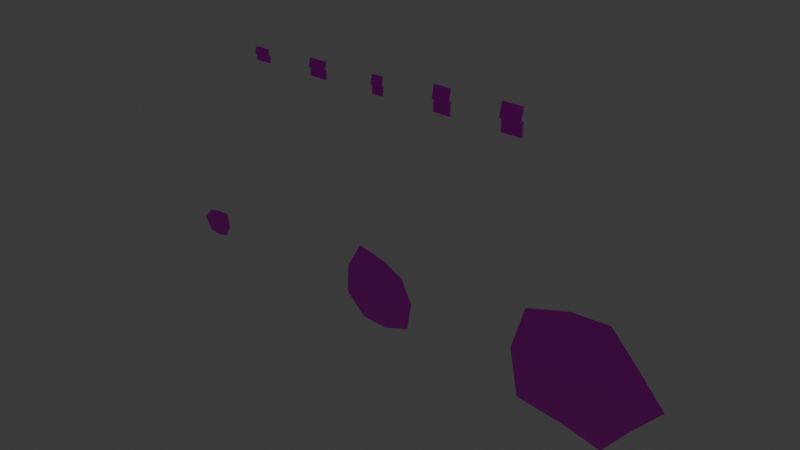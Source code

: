# Source: ENV_WallDamageKit_v002.blend  (saved by Blender 5.1.30; exported with 4.5.12 LTS)
import bpy
from mathutils import Matrix  # noqa: F401  (used for matrix-valued properties, if any)

bpy.ops.wm.read_factory_settings(use_empty=True)
scene = bpy.context.scene
scene.name = 'Scene'

# ---- collections
col_collection = bpy.data.collections.new('Collection'); scene.collection.children.link(col_collection)

# ---- images (referenced by path relative to the original .blend; pixels are not part of the script)
import os
ASSET_DIR = os.environ.get("B2B_ASSET_DIR", "")  # directory of the original .blend (textures are referenced by path, not embedded)
HERE = os.path.dirname(os.path.abspath(__file__))  # packed textures are extracted next to this script under _unpacked/

def load_image(name, relpath, width, height, colorspace="sRGB"):
    """Load a texture the original file referenced (path relative to the .blend, or extracted next to this script)."""
    p = next((c for c in (os.path.join(HERE, relpath), os.path.join(ASSET_DIR, relpath)) if relpath and os.path.exists(c)), "")
    if p:
        img = bpy.data.images.load(p, check_existing=True)
        img.name = name
    else:  # same state as the original file: an image datablock whose file is absent (Cycles renders it pink)
        img = bpy.data.images.new(name, width, height)
        img.source = "FILE"
        img.filepath = "//" + (relpath or name)
    img.colorspace_settings.name = colorspace
    return img
img_tex_mat_wallpaper_floralaged_bc_png = load_image('TEX_MAT_Wallpaper_FloralAged_BC.png', 'TEX_MAT_Wallpaper_FloralAged_BC.png', 1024, 1024, 'sRGB')
img_tex_mat_wallpaper_floralaged_n_png = load_image('TEX_MAT_Wallpaper_FloralAged_N.png', 'TEX_MAT_Wallpaper_FloralAged_N.png', 1024, 1024, 'Non-Color')
img_tex_mat_wallpaper_floralaged_mask_png = load_image('TEX_MAT_Wallpaper_FloralAged_Mask.png', 'TEX_MAT_Wallpaper_FloralAged_Mask.png', 1024, 1024, 'Non-Color')

# ---- materials (node trees are filled in below, after node groups)
mat_mat_wallpaper_damage = bpy.data.materials.new('MAT_Wallpaper_Damage')
mat_mat_wallpaper_damage.diffuse_color = (0.45, 0.4, 0.33, 1.0)

# ---- material node trees
mat_mat_wallpaper_damage.use_nodes = True; mat_mat_wallpaper_damage.node_tree.nodes.clear()
_N = mat_mat_wallpaper_damage.node_tree.nodes; _L = mat_mat_wallpaper_damage.node_tree.links
n0 = _N.new('ShaderNodeOutputMaterial'); n0.name = 'Material Output'; n0.location = (0, 0)
n1 = _N.new('ShaderNodeBsdfPrincipled'); n1.name = 'Principled BSDF'; n1.location = (0, 0)
n2 = _N.new('ShaderNodeTexImage'); n2.name = 'Image Texture'; n2.location = (0, 0)
n2.image = img_tex_mat_wallpaper_floralaged_bc_png
n3 = _N.new('ShaderNodeTexImage'); n3.name = 'Image Texture.001'; n3.location = (0, 0)
n3.image = img_tex_mat_wallpaper_floralaged_n_png
n4 = _N.new('ShaderNodeNormalMap'); n4.name = 'Normal Map'; n4.location = (0, 0)
n5 = _N.new('ShaderNodeTexImage'); n5.name = 'Image Texture.002'; n5.location = (0, 0)
n5.image = img_tex_mat_wallpaper_floralaged_mask_png
n6 = _N.new('ShaderNodeSeparateColor'); n6.name = 'Separate Color'; n6.location = (0, 0)
n7 = _N.new('ShaderNodeMath'); n7.name = 'Math'; n7.location = (0, 0)
n7.operation = 'SUBTRACT'
n7.inputs[0].default_value = 1.0
_L.new(n2.outputs[0], n1.inputs[0])
_L.new(n3.outputs[0], n4.inputs[1])
_L.new(n4.outputs[0], n1.inputs[5])
_L.new(n5.outputs[0], n6.inputs[0])
_L.new(n6.outputs[0], n1.inputs[1])
_L.new(n5.outputs[1], n7.inputs[1])
_L.new(n7.outputs[0], n1.inputs[2])
_L.new(n1.outputs[0], n0.inputs[0])
n0.is_active_output = True

# ---- world
world_world = bpy.data.worlds.new('World'); scene.world = world_world
world_world.use_nodes = True; world_world.node_tree.nodes.clear()
_N = world_world.node_tree.nodes; _L = world_world.node_tree.links
n0 = _N.new('ShaderNodeOutputWorld'); n0.name = 'World Output'; n0.location = (200, 100)
n1 = _N.new('ShaderNodeBackground'); n1.name = 'Background'; n1.location = (-200, 100)
n1.inputs[0].default_value = (0.05088, 0.05088, 0.05088, 1.0)
_L.new(n1.outputs[0], n0.inputs[0])
n0.is_active_output = True
world_world.color = (0.05088, 0.05088, 0.05088)
world_world.sun_shadow_jitter_overblur = 0.0

# ---- meshes
me_peel_mesh = bpy.data.meshes.new('peel_mesh')
me_peel_mesh.from_pydata([(0.06079, 0.0, 0.0), (0.05077, 0.0, 0.05077), (3.036e-18, 0.0, 0.04959), (-0.03971, 0.0, 0.03971), (-0.074, 0.0, 9.062e-18), (-0.0468, 0.0, -0.0468), (-9.574e-18, 0.0, -0.05212), (0.04094, 0.0, -0.04094)], [], [(0, 1, 2, 3, 4, 5, 6, 7)])
_uv = me_peel_mesh.uv_layers.new(name='UVMap')
_uv.uv.foreach_set('vector', [0.5674, 0.5007, 0.5574, 0.5514, 0.5066, 0.5503, 0.4669, 0.5404, 0.4326, 0.5007, 0.4598, 0.4539, 0.5066, 0.4486, 0.5475, 0.4597])
me_peel_mesh.materials.append(mat_mat_wallpaper_damage)
me_peel_mesh.update()
me_peel_mesh_001 = bpy.data.meshes.new('peel_mesh.001')
me_peel_mesh_001.from_pydata([(0.1371, 0.0, 0.0), (0.09796, 0.0, 0.0822), (0.02152, 0.0, 0.122), (-0.08486, 0.0, 0.147), (-0.1402, 0.0, 0.05101), (-0.1466, 0.0, -0.05336), (-0.07381, 0.0, -0.1278), (0.02383, 0.0, -0.1352), (0.1215, 0.0, -0.1019)], [], [(0, 1, 2, 3, 4, 5, 6, 7, 8)])
_uv = me_peel_mesh_001.uv_layers.new(name='UVMap')
_uv.uv.foreach_set('vector', [0.6418, 0.4941, 0.6027, 0.5763, 0.5263, 0.6161, 0.4199, 0.6411, 0.3646, 0.5451, 0.3582, 0.4407, 0.4309, 0.3662, 0.5286, 0.3589, 0.6262, 0.3922])
me_peel_mesh_001.materials.append(mat_mat_wallpaper_damage)
me_peel_mesh_001.update()
me_peel_mesh_002 = bpy.data.meshes.new('peel_mesh.002')
me_peel_mesh_002.from_pydata([(0.2621, 0.0, 0.0), (0.1599, 0.0, 0.1162), (0.06918, 0.0, 0.2129), (-0.0675, 0.0, 0.2077), (-0.2203, 0.0, 0.1601), (-0.2661, 0.0, 3.258e-17), (-0.2335, 0.0, -0.1697), (-0.06308, 0.0, -0.1941), (0.07395, 0.0, -0.2276), (0.1603, 0.0, -0.1165)], [], [(0, 1, 2, 3, 4, 5, 6, 7, 8, 9)])
_uv = me_peel_mesh_002.uv_layers.new(name='UVMap')
_uv.uv.foreach_set('vector', [0.7641, 0.5073, 0.6618, 0.6235, 0.5711, 0.7203, 0.4345, 0.7151, 0.2816, 0.6674, 0.2359, 0.5073, 0.2684, 0.3377, 0.4389, 0.3132, 0.5759, 0.2797, 0.6622, 0.3909])
me_peel_mesh_002.materials.append(mat_mat_wallpaper_damage)
me_peel_mesh_002.update()
me_cube = bpy.data.meshes.new('Cube')
me_cube.from_pydata([(-0.0281, -0.003953, 0.0), (-0.0281, -0.003953, 0.02453), (-0.0281, 0.003953, 0.0), (-0.0281, 0.003953, 0.02453), (0.0281, -0.003953, 0.0), (0.0281, -0.003953, 0.02453), (0.0281, 0.003953, 0.0), (0.0281, 0.003953, 0.02453), (-0.0281, -0.01212, 0.02381), (-0.0281, -0.008339, 0.04804), (-0.0281, -0.00431, 0.02259), (-0.0281, -0.0005283, 0.04682), (0.0281, -0.01212, 0.02381), (0.0281, -0.008339, 0.04804), (0.0281, -0.00431, 0.02259), (0.0281, -0.0005283, 0.04682)], [], [(0, 1, 3, 2), (2, 3, 7, 6), (6, 7, 5, 4), (4, 5, 1, 0), (2, 6, 4, 0), (7, 3, 1, 5), (8, 9, 11, 10), (10, 11, 15, 14), (14, 15, 13, 12), (12, 13, 9, 8), (10, 14, 12, 8), (15, 11, 9, 13)])
_uv = me_cube.uv_layers.new(name='UVMap')
_uv.uv.foreach_set('vector', [0.5001, 0.476, 0.5001, 0.5005, 0.508, 0.5005, 0.508, 0.476, 0.4719, 0.476, 0.4719, 0.5005, 0.5281, 0.5005, 0.5281, 0.476, 0.508, 0.476, 0.508, 0.5005, 0.5001, 0.5005, 0.5001, 0.476, 0.5281, 0.476, 0.5281, 0.5005, 0.4719, 0.5005, 0.4719, 0.476, 0.4719, 0.508, 0.5281, 0.508, 0.5281, 0.5001, 0.4719, 0.5001, 0.5281, 0.508, 0.4719, 0.508, 0.4719, 0.5001, 0.5281, 0.5001, 0.492, 0.4998, 0.4957, 0.524, 0.5036, 0.5228, 0.4998, 0.4986, 0.4719, 0.4986, 0.4719, 0.5228, 0.5281, 0.5228, 0.5281, 0.4986, 0.4998, 0.4986, 0.5036, 0.5228, 0.4957, 0.524, 0.492, 0.4998, 0.5281, 0.4998, 0.5281, 0.524, 0.4719, 0.524, 0.4719, 0.4998, 0.4719, 0.4998, 0.5281, 0.4998, 0.5281, 0.492, 0.4719, 0.492, 0.5281, 0.5036, 0.4719, 0.5036, 0.4719, 0.4957, 0.5281, 0.4957])
me_cube.materials.append(mat_mat_wallpaper_damage)
me_cube.update()
me_cube_002 = bpy.data.meshes.new('Cube.002')
me_cube_002.from_pydata([(-0.0334, -0.002174, 0.0), (-0.0334, -0.002174, 0.03097), (-0.0334, 0.002174, 0.0), (-0.0334, 0.002174, 0.03097), (0.0334, -0.002174, 0.0), (0.0334, -0.002174, 0.03097), (0.0334, 0.002174, 0.0), (0.0334, 0.002174, 0.03097), (-0.0334, -0.009357, 0.03011), (-0.0334, -0.001817, 0.06015), (-0.0334, -0.005139, 0.02905), (-0.0334, 0.0024, 0.05909), (0.0334, -0.009357, 0.03011), (0.0334, -0.001817, 0.06015), (0.0334, -0.005139, 0.02905), (0.0334, 0.0024, 0.05909)], [], [(0, 1, 3, 2), (2, 3, 7, 6), (6, 7, 5, 4), (4, 5, 1, 0), (2, 6, 4, 0), (7, 3, 1, 5), (8, 9, 11, 10), (10, 11, 15, 14), (14, 15, 13, 12), (12, 13, 9, 8), (10, 14, 12, 8), (15, 11, 9, 13)])
_uv = me_cube_002.uv_layers.new(name='UVMap')
_uv.uv.foreach_set('vector', [0.5013, 0.4699, 0.5013, 0.5009, 0.5057, 0.5009, 0.5057, 0.4699, 0.4666, 0.4699, 0.4666, 0.5009, 0.5334, 0.5009, 0.5334, 0.4699, 0.5057, 0.4699, 0.5057, 0.5009, 0.5013, 0.5009, 0.5013, 0.4699, 0.5334, 0.4699, 0.5334, 0.5009, 0.4666, 0.5009, 0.4666, 0.4699, 0.4666, 0.5057, 0.5334, 0.5057, 0.5334, 0.5013, 0.4666, 0.5013, 0.5334, 0.5057, 0.4666, 0.5057, 0.4666, 0.5013, 0.5334, 0.5013, 0.4941, 0.5, 0.5017, 0.5301, 0.5059, 0.529, 0.4983, 0.499, 0.4666, 0.499, 0.4666, 0.529, 0.5334, 0.529, 0.5334, 0.499, 0.4983, 0.499, 0.5059, 0.529, 0.5017, 0.5301, 0.4941, 0.5, 0.5334, 0.5, 0.5334, 0.5301, 0.4666, 0.5301, 0.4666, 0.5, 0.4666, 0.4983, 0.5334, 0.4983, 0.5334, 0.4941, 0.4666, 0.4941, 0.5334, 0.5059, 0.4666, 0.5059, 0.4666, 0.5017, 0.5334, 0.5017])
me_cube_002.materials.append(mat_mat_wallpaper_damage)
me_cube_002.update()
me_cube_004 = bpy.data.meshes.new('Cube.004')
me_cube_004.from_pydata([(-0.02094, -0.00221, 0.0), (-0.02094, -0.00221, 0.03301), (-0.02094, 0.00221, 0.0), (-0.02094, 0.00221, 0.03301), (0.02094, -0.00221, 0.0), (0.02094, -0.00221, 0.03301), (0.02094, 0.00221, 0.0), (0.02094, 0.00221, 0.03301), (-0.02094, -0.008324, 0.03159), (-0.02094, -0.00311, 0.06418), (-0.02094, -0.003961, 0.03089), (-0.02094, 0.001254, 0.06348), (0.02094, -0.008324, 0.03159), (0.02094, -0.00311, 0.06418), (0.02094, -0.003961, 0.03089), (0.02094, 0.001254, 0.06348)], [], [(0, 1, 3, 2), (2, 3, 7, 6), (6, 7, 5, 4), (4, 5, 1, 0), (2, 6, 4, 0), (7, 3, 1, 5), (8, 9, 11, 10), (10, 11, 15, 14), (14, 15, 13, 12), (12, 13, 9, 8), (10, 14, 12, 8), (15, 11, 9, 13)])
_uv = me_cube_004.uv_layers.new(name='UVMap')
_uv.uv.foreach_set('vector', [0.5008, 0.4679, 0.5008, 0.5009, 0.5053, 0.5009, 0.5053, 0.4679, 0.4791, 0.4679, 0.4791, 0.5009, 0.5209, 0.5009, 0.5209, 0.4679, 0.5053, 0.4679, 0.5053, 0.5009, 0.5008, 0.5009, 0.5008, 0.4679, 0.5209, 0.4679, 0.5209, 0.5009, 0.4791, 0.5009, 0.4791, 0.4679, 0.4791, 0.5053, 0.5209, 0.5053, 0.5209, 0.5008, 0.4791, 0.5008, 0.5209, 0.5053, 0.4791, 0.5053, 0.4791, 0.5008, 0.5209, 0.5008, 0.4947, 0.4995, 0.4999, 0.5321, 0.5043, 0.5314, 0.4991, 0.4988, 0.4791, 0.4988, 0.4791, 0.5314, 0.5209, 0.5314, 0.5209, 0.4988, 0.4991, 0.4988, 0.5043, 0.5314, 0.4999, 0.5321, 0.4947, 0.4995, 0.5209, 0.4995, 0.5209, 0.5321, 0.4791, 0.5321, 0.4791, 0.4995, 0.4791, 0.4991, 0.5209, 0.4991, 0.5209, 0.4947, 0.4791, 0.4947, 0.5209, 0.5043, 0.4791, 0.5043, 0.4791, 0.4999, 0.5209, 0.4999])
me_cube_004.materials.append(mat_mat_wallpaper_damage)
me_cube_004.update()
me_cube_006 = bpy.data.meshes.new('Cube.006')
me_cube_006.from_pydata([(-0.03061, -0.002371, 0.0), (-0.03061, -0.002371, 0.04481), (-0.03061, 0.002371, 0.0), (-0.03061, 0.002371, 0.04481), (0.03061, -0.002371, 0.0), (0.03061, -0.002371, 0.04481), (0.03061, 0.002371, 0.0), (0.03061, 0.002371, 0.04481), (-0.03061, -0.01028, 0.04294), (-0.03061, -0.001973, 0.08697), (-0.03061, -0.005615, 0.04207), (-0.03061, 0.002687, 0.0861), (0.03061, -0.01028, 0.04294), (0.03061, -0.001973, 0.08697), (0.03061, -0.005615, 0.04207), (0.03061, 0.002687, 0.0861)], [], [(0, 1, 3, 2), (2, 3, 7, 6), (6, 7, 5, 4), (4, 5, 1, 0), (2, 6, 4, 0), (7, 3, 1, 5), (8, 9, 11, 10), (10, 11, 15, 14), (14, 15, 13, 12), (12, 13, 9, 8), (10, 14, 12, 8), (15, 11, 9, 13)])
_uv = me_cube_006.uv_layers.new(name='UVMap')
_uv.uv.foreach_set('vector', [0.5014, 0.4565, 0.5014, 0.5013, 0.5062, 0.5013, 0.5062, 0.4565, 0.4694, 0.4565, 0.4694, 0.5013, 0.5306, 0.5013, 0.5306, 0.4565, 0.5062, 0.4565, 0.5062, 0.5013, 0.5014, 0.5013, 0.5014, 0.4565, 0.5306, 0.4565, 0.5306, 0.5013, 0.4694, 0.5013, 0.4694, 0.4565, 0.4694, 0.5062, 0.5306, 0.5062, 0.5306, 0.5014, 0.4694, 0.5014, 0.5306, 0.5062, 0.4694, 0.5062, 0.4694, 0.5014, 0.5306, 0.5014, 0.4935, 0.4995, 0.5018, 0.5435, 0.5065, 0.5426, 0.4982, 0.4986, 0.4694, 0.4986, 0.4694, 0.5426, 0.5306, 0.5426, 0.5306, 0.4986, 0.4982, 0.4986, 0.5065, 0.5426, 0.5018, 0.5435, 0.4935, 0.4995, 0.5306, 0.4995, 0.5306, 0.5435, 0.4694, 0.5435, 0.4694, 0.4995, 0.4694, 0.4982, 0.5306, 0.4982, 0.5306, 0.4935, 0.4694, 0.4935, 0.5306, 0.5065, 0.4694, 0.5065, 0.4694, 0.5018, 0.5306, 0.5018])
me_cube_006.materials.append(mat_mat_wallpaper_damage)
me_cube_006.update()
me_cube_008 = bpy.data.meshes.new('Cube.008')
me_cube_008.from_pydata([(-0.03569, -0.003731, 0.0), (-0.03569, -0.003731, 0.04843), (-0.03569, 0.003731, 0.0), (-0.03569, 0.003731, 0.04843), (0.03569, -0.003731, 0.0), (0.03569, -0.003731, 0.04843), (0.03569, 0.003731, 0.0), (0.03569, 0.003731, 0.04843), (-0.03569, -0.01496, 0.04695), (-0.03569, -0.004261, 0.09418), (-0.03569, -0.007679, 0.0453), (-0.03569, 0.003018, 0.09253), (0.03569, -0.01496, 0.04695), (0.03569, -0.004261, 0.09418), (0.03569, -0.007679, 0.0453), (0.03569, 0.003018, 0.09253)], [], [(0, 1, 3, 2), (2, 3, 7, 6), (6, 7, 5, 4), (4, 5, 1, 0), (2, 6, 4, 0), (7, 3, 1, 5), (8, 9, 11, 10), (10, 11, 15, 14), (14, 15, 13, 12), (12, 13, 9, 8), (10, 14, 12, 8), (15, 11, 9, 13)])
_uv = me_cube_008.uv_layers.new(name='UVMap')
_uv.uv.foreach_set('vector', [0.5019, 0.4529, 0.5019, 0.5013, 0.5093, 0.5013, 0.5093, 0.4529, 0.4643, 0.4529, 0.4643, 0.5013, 0.5357, 0.5013, 0.5357, 0.4529, 0.5093, 0.4529, 0.5093, 0.5013, 0.5019, 0.5013, 0.5019, 0.4529, 0.5357, 0.4529, 0.5357, 0.5013, 0.4643, 0.5013, 0.4643, 0.4529, 0.4643, 0.5093, 0.5357, 0.5093, 0.5357, 0.5019, 0.4643, 0.5019, 0.5357, 0.5093, 0.4643, 0.5093, 0.4643, 0.5019, 0.5357, 0.5019, 0.4907, 0.4999, 0.5014, 0.5471, 0.5086, 0.5454, 0.4979, 0.4982, 0.4643, 0.4982, 0.4643, 0.5454, 0.5357, 0.5454, 0.5357, 0.4982, 0.4979, 0.4982, 0.5086, 0.5454, 0.5014, 0.5471, 0.4907, 0.4999, 0.5357, 0.4999, 0.5357, 0.5471, 0.4643, 0.5471, 0.4643, 0.4999, 0.4643, 0.4979, 0.5357, 0.4979, 0.5357, 0.4907, 0.4643, 0.4907, 0.5357, 0.5086, 0.4643, 0.5086, 0.4643, 0.5014, 0.5357, 0.5014])
me_cube_008.materials.append(mat_mat_wallpaper_damage)
me_cube_008.update()

# ---- objects
ob_env_walldamagekit = bpy.data.objects.new('ENV_WallDamageKit', None)
ob_walldamage_decal_1 = bpy.data.objects.new('WallDamage_Decal_1', me_peel_mesh)
ob_walldamage_decal_2 = bpy.data.objects.new('WallDamage_Decal_2', me_peel_mesh_001)
ob_walldamage_decal_3 = bpy.data.objects.new('WallDamage_Decal_3', me_peel_mesh_002)
ob_walldamage_flake_01 = bpy.data.objects.new('WallDamage_Flake_01', me_cube)
ob_walldamage_flake_02 = bpy.data.objects.new('WallDamage_Flake_02', me_cube_002)
ob_walldamage_flake_03 = bpy.data.objects.new('WallDamage_Flake_03', me_cube_004)
ob_walldamage_flake_04 = bpy.data.objects.new('WallDamage_Flake_04', me_cube_006)
ob_walldamage_flake_05 = bpy.data.objects.new('WallDamage_Flake_05', me_cube_008)

# ---- transforms, parenting, visibility, modifiers, constraints
ob_env_walldamagekit.location = (0.0, 0.0, 0.0)
ob_env_walldamagekit.empty_display_type = 'CUBE'
ob_env_walldamagekit.empty_display_size = 0.05
ob_walldamage_decal_1.parent = ob_env_walldamagekit
ob_walldamage_decal_1.location = (-0.8, 0.0, 0.5)
ob_walldamage_decal_2.parent = ob_env_walldamagekit
ob_walldamage_decal_2.location = (0.0, 0.0, 0.5)
ob_walldamage_decal_3.parent = ob_env_walldamagekit
ob_walldamage_decal_3.location = (0.8, 0.0, 0.5)
ob_walldamage_flake_01.parent = ob_env_walldamagekit
ob_walldamage_flake_01.location = (-0.5, 0.0, 1.2)
ob_walldamage_flake_02.parent = ob_env_walldamagekit
ob_walldamage_flake_02.location = (-0.25, 0.0, 1.2)
ob_walldamage_flake_03.parent = ob_env_walldamagekit
ob_walldamage_flake_03.location = (0.0, 0.0, 1.2)
ob_walldamage_flake_04.parent = ob_env_walldamagekit
ob_walldamage_flake_04.location = (0.25, 0.0, 1.2)
ob_walldamage_flake_05.parent = ob_env_walldamagekit
ob_walldamage_flake_05.location = (0.5, 0.0, 1.2)

# ---- collection membership
scene.collection.objects.link(ob_env_walldamagekit)
scene.collection.objects.link(ob_walldamage_decal_1)
scene.collection.objects.link(ob_walldamage_decal_2)
scene.collection.objects.link(ob_walldamage_decal_3)
col_collection.objects.link(ob_walldamage_flake_01)
col_collection.objects.link(ob_walldamage_flake_02)
col_collection.objects.link(ob_walldamage_flake_03)
col_collection.objects.link(ob_walldamage_flake_04)
col_collection.objects.link(ob_walldamage_flake_05)

# ---- scene / render settings (as saved in the file)
scene.frame_start = 1; scene.frame_end = 250; scene.frame_set(1)
scene.render.engine = 'BLENDER_EEVEE_NEXT'
scene.render.bake_bias = 0.0
scene.render.bake_samples = 0
scene.cycles.sampling_pattern = 'TABULATED_SOBOL'
scene.eevee.use_volume_custom_range = False
bpy.context.view_layer.update()

# ---- added for rendering (the .blend has no active camera and no usable light): camera, sun
cam_auto = bpy.data.cameras.new('AutoCamera')
cam_auto.lens = 50.0
cam_auto.sensor_width = 36.0
cam_auto.clip_end = 1000.0
ob_auto_camera = bpy.data.objects.new('AutoCamera', cam_auto)
scene.collection.objects.link(ob_auto_camera)
ob_auto_camera.location = (2.11966, -2.43621, 2.40377)
ob_auto_camera.rotation_euler = (1.09748, -7.21219e-08, 0.694738)
scene.camera = ob_auto_camera
light_auto_sun = bpy.data.lights.new('AutoSun', 'SUN')
light_auto_sun.energy = 3.0
light_auto_sun.angle = 0.0523599
ob_auto_sun = bpy.data.objects.new('AutoSun', light_auto_sun)
scene.collection.objects.link(ob_auto_sun)
ob_auto_sun.rotation_euler = (0.872665, 0.174533, 0.523599)
bpy.context.view_layer.update()

